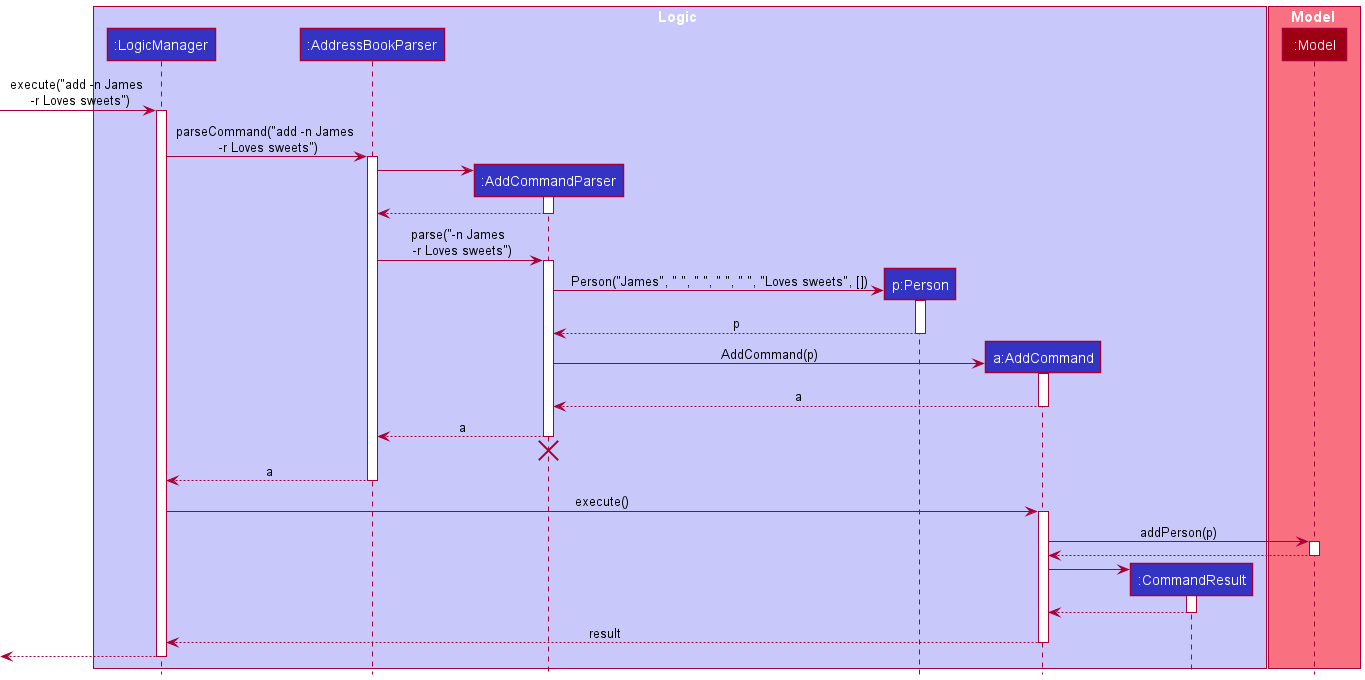

The diagram above was rendered by PlantUML. Its source (embedded in the PNG):
@startuml
!include style.puml

box Logic LOGIC_COLOR_T1
participant ":LogicManager" as LogicManager LOGIC_COLOR
participant ":AddressBookParser" as AddressBookParser LOGIC_COLOR
participant ":AddCommandParser" as AddCommandParser LOGIC_COLOR
participant "p:Person" as Person LOGIC_COLOR
participant "a:AddCommand" as AddCommand LOGIC_COLOR
participant ":CommandResult" as CommandResult LOGIC_COLOR
end box

box Model MODEL_COLOR_T1
participant ":Model" as Model MODEL_COLOR
end box

[-> LogicManager : execute("add -n James \n -r Loves sweets")
activate LogicManager

LogicManager -> AddressBookParser : parseCommand("add -n James \n -r Loves sweets")
activate AddressBookParser

create AddCommandParser
AddressBookParser -> AddCommandParser
activate AddCommandParser

AddCommandParser --> AddressBookParser
deactivate AddCommandParser

AddressBookParser -> AddCommandParser : parse("-n James \n -r Loves sweets")
activate AddCommandParser

create Person
AddCommandParser -> Person: Person("James", " ", " ", " ", " ", "Loves sweets", [])
activate Person

Person --> AddCommandParser: p
deactivate Person

create AddCommand
AddCommandParser -> AddCommand: AddCommand(p)
activate AddCommand

AddCommand --> AddCommandParser : a
deactivate AddCommand

AddCommandParser --> AddressBookParser : a
deactivate AddCommandParser
'Hidden arrow to position the destroy marker below the end of the activation bar.
AddCommandParser -[hidden]-> AddressBookParser
destroy AddCommandParser

AddressBookParser --> LogicManager : a
deactivate AddressBookParser

LogicManager -> AddCommand : execute()
activate AddCommand

AddCommand -> Model : addPerson(p)
activate Model

Model --> AddCommand
deactivate Model

create CommandResult
AddCommand -> CommandResult
activate CommandResult

CommandResult --> AddCommand
deactivate CommandResult

AddCommand --> LogicManager : result
deactivate AddCommand

[<--LogicManager
deactivate LogicManager
@enduml